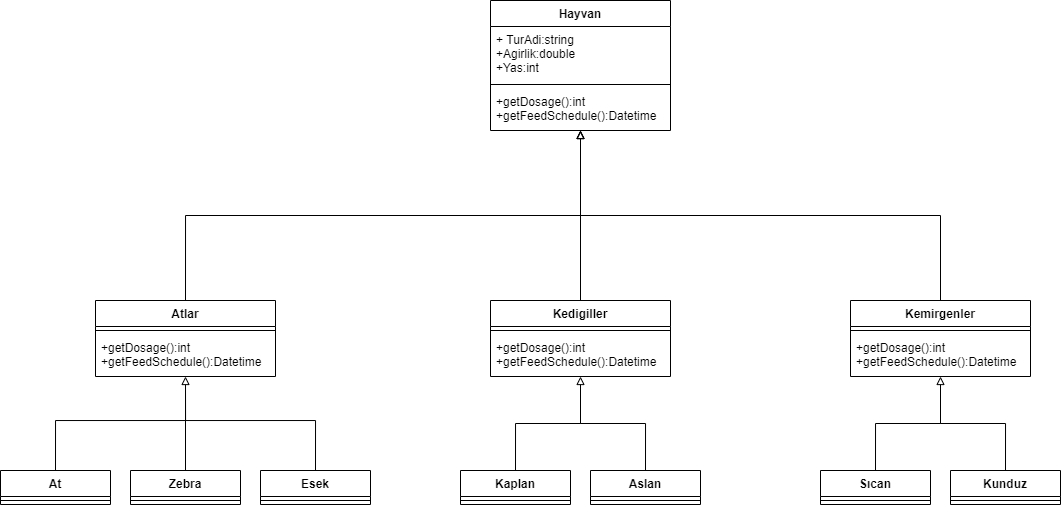

The diagram above was exported from draw.io. Its source (the exported page's mxGraphModel, read from the mxfile embedded in the PNG):
<mxGraphModel dx="1450" dy="451" grid="1" gridSize="10" guides="1" tooltips="1" connect="1" arrows="1" fold="1" page="1" pageScale="1" pageWidth="827" pageHeight="1169" math="0" shadow="0">
  <root>
    <mxCell id="0" />
    <mxCell id="1" parent="0" />
    <mxCell id="2" value="Hayvan" style="swimlane;fontStyle=1;align=center;verticalAlign=top;childLayout=stackLayout;horizontal=1;startSize=26;horizontalStack=0;resizeParent=1;resizeParentMax=0;resizeLast=0;collapsible=1;marginBottom=0;" vertex="1" parent="1">
      <mxGeometry x="320" y="60" width="180" height="130" as="geometry" />
    </mxCell>
    <mxCell id="3" value="+ TurAdi:string&#10;+Agirlik:double&#10;+Yas:int" style="text;strokeColor=none;fillColor=none;align=left;verticalAlign=top;spacingLeft=4;spacingRight=4;overflow=hidden;rotatable=0;points=[[0,0.5],[1,0.5]];portConstraint=eastwest;" vertex="1" parent="2">
      <mxGeometry y="26" width="180" height="54" as="geometry" />
    </mxCell>
    <mxCell id="4" value="" style="line;strokeWidth=1;fillColor=none;align=left;verticalAlign=middle;spacingTop=-1;spacingLeft=3;spacingRight=3;rotatable=0;labelPosition=right;points=[];portConstraint=eastwest;" vertex="1" parent="2">
      <mxGeometry y="80" width="180" height="8" as="geometry" />
    </mxCell>
    <mxCell id="5" value="+getDosage():int&#10;+getFeedSchedule():Datetime" style="text;strokeColor=none;fillColor=none;align=left;verticalAlign=top;spacingLeft=4;spacingRight=4;overflow=hidden;rotatable=0;points=[[0,0.5],[1,0.5]];portConstraint=eastwest;fontStyle=0" vertex="1" parent="2">
      <mxGeometry y="88" width="180" height="42" as="geometry" />
    </mxCell>
    <mxCell id="19" style="edgeStyle=orthogonalEdgeStyle;rounded=0;orthogonalLoop=1;jettySize=auto;html=1;exitX=0.5;exitY=0;exitDx=0;exitDy=0;endArrow=block;endFill=0;" edge="1" parent="1" source="6">
      <mxGeometry relative="1" as="geometry">
        <mxPoint x="410" y="190" as="targetPoint" />
      </mxGeometry>
    </mxCell>
    <mxCell id="6" value="Atlar" style="swimlane;fontStyle=1;align=center;verticalAlign=top;childLayout=stackLayout;horizontal=1;startSize=26;horizontalStack=0;resizeParent=1;resizeParentMax=0;resizeLast=0;collapsible=1;marginBottom=0;" vertex="1" parent="1">
      <mxGeometry x="-75" y="360" width="180" height="76" as="geometry" />
    </mxCell>
    <mxCell id="8" value="" style="line;strokeWidth=1;fillColor=none;align=left;verticalAlign=middle;spacingTop=-1;spacingLeft=3;spacingRight=3;rotatable=0;labelPosition=right;points=[];portConstraint=eastwest;" vertex="1" parent="6">
      <mxGeometry y="26" width="180" height="8" as="geometry" />
    </mxCell>
    <mxCell id="9" value="+getDosage():int&#10;+getFeedSchedule():Datetime" style="text;strokeColor=none;fillColor=none;align=left;verticalAlign=top;spacingLeft=4;spacingRight=4;overflow=hidden;rotatable=0;points=[[0,0.5],[1,0.5]];portConstraint=eastwest;fontStyle=0" vertex="1" parent="6">
      <mxGeometry y="34" width="180" height="42" as="geometry" />
    </mxCell>
    <mxCell id="18" style="edgeStyle=orthogonalEdgeStyle;rounded=0;orthogonalLoop=1;jettySize=auto;html=1;exitX=0.5;exitY=0;exitDx=0;exitDy=0;endArrow=block;endFill=0;" edge="1" parent="1" source="10">
      <mxGeometry relative="1" as="geometry">
        <mxPoint x="410" y="190" as="targetPoint" />
      </mxGeometry>
    </mxCell>
    <mxCell id="10" value="Kedigiller" style="swimlane;fontStyle=1;align=center;verticalAlign=top;childLayout=stackLayout;horizontal=1;startSize=26;horizontalStack=0;resizeParent=1;resizeParentMax=0;resizeLast=0;collapsible=1;marginBottom=0;" vertex="1" parent="1">
      <mxGeometry x="320" y="360" width="180" height="76" as="geometry" />
    </mxCell>
    <mxCell id="11" value="" style="line;strokeWidth=1;fillColor=none;align=left;verticalAlign=middle;spacingTop=-1;spacingLeft=3;spacingRight=3;rotatable=0;labelPosition=right;points=[];portConstraint=eastwest;" vertex="1" parent="10">
      <mxGeometry y="26" width="180" height="8" as="geometry" />
    </mxCell>
    <mxCell id="12" value="+getDosage():int&#10;+getFeedSchedule():Datetime" style="text;strokeColor=none;fillColor=none;align=left;verticalAlign=top;spacingLeft=4;spacingRight=4;overflow=hidden;rotatable=0;points=[[0,0.5],[1,0.5]];portConstraint=eastwest;fontStyle=0" vertex="1" parent="10">
      <mxGeometry y="34" width="180" height="42" as="geometry" />
    </mxCell>
    <mxCell id="20" style="edgeStyle=orthogonalEdgeStyle;rounded=0;orthogonalLoop=1;jettySize=auto;html=1;exitX=0.5;exitY=0;exitDx=0;exitDy=0;endArrow=block;endFill=0;" edge="1" parent="1" source="13">
      <mxGeometry relative="1" as="geometry">
        <mxPoint x="410" y="190" as="targetPoint" />
      </mxGeometry>
    </mxCell>
    <mxCell id="13" value="Kemirgenler" style="swimlane;fontStyle=1;align=center;verticalAlign=top;childLayout=stackLayout;horizontal=1;startSize=26;horizontalStack=0;resizeParent=1;resizeParentMax=0;resizeLast=0;collapsible=1;marginBottom=0;" vertex="1" parent="1">
      <mxGeometry x="680" y="360" width="180" height="76" as="geometry" />
    </mxCell>
    <mxCell id="14" value="" style="line;strokeWidth=1;fillColor=none;align=left;verticalAlign=middle;spacingTop=-1;spacingLeft=3;spacingRight=3;rotatable=0;labelPosition=right;points=[];portConstraint=eastwest;" vertex="1" parent="13">
      <mxGeometry y="26" width="180" height="8" as="geometry" />
    </mxCell>
    <mxCell id="15" value="+getDosage():int&#10;+getFeedSchedule():Datetime" style="text;strokeColor=none;fillColor=none;align=left;verticalAlign=top;spacingLeft=4;spacingRight=4;overflow=hidden;rotatable=0;points=[[0,0.5],[1,0.5]];portConstraint=eastwest;fontStyle=0" vertex="1" parent="13">
      <mxGeometry y="34" width="180" height="42" as="geometry" />
    </mxCell>
    <mxCell id="35" style="edgeStyle=orthogonalEdgeStyle;rounded=0;orthogonalLoop=1;jettySize=auto;html=1;exitX=0.5;exitY=0;exitDx=0;exitDy=0;entryX=0.5;entryY=1;entryDx=0;entryDy=0;endArrow=block;endFill=0;" edge="1" parent="1" source="21" target="6">
      <mxGeometry relative="1" as="geometry">
        <Array as="points">
          <mxPoint x="-115" y="480" />
          <mxPoint x="15" y="480" />
        </Array>
      </mxGeometry>
    </mxCell>
    <mxCell id="21" value="At" style="swimlane;fontStyle=1;align=center;verticalAlign=top;childLayout=stackLayout;horizontal=1;startSize=26;horizontalStack=0;resizeParent=1;resizeParentMax=0;resizeLast=0;collapsible=1;marginBottom=0;" vertex="1" parent="1">
      <mxGeometry x="-170" y="530" width="110" height="34" as="geometry" />
    </mxCell>
    <mxCell id="22" value="" style="line;strokeWidth=1;fillColor=none;align=left;verticalAlign=middle;spacingTop=-1;spacingLeft=3;spacingRight=3;rotatable=0;labelPosition=right;points=[];portConstraint=eastwest;" vertex="1" parent="21">
      <mxGeometry y="26" width="110" height="8" as="geometry" />
    </mxCell>
    <mxCell id="40" style="edgeStyle=orthogonalEdgeStyle;rounded=0;orthogonalLoop=1;jettySize=auto;html=1;exitX=0.5;exitY=0;exitDx=0;exitDy=0;endArrow=none;endFill=0;" edge="1" parent="1" source="25">
      <mxGeometry relative="1" as="geometry">
        <mxPoint x="15" y="470" as="targetPoint" />
      </mxGeometry>
    </mxCell>
    <mxCell id="25" value="Zebra" style="swimlane;fontStyle=1;align=center;verticalAlign=top;childLayout=stackLayout;horizontal=1;startSize=26;horizontalStack=0;resizeParent=1;resizeParentMax=0;resizeLast=0;collapsible=1;marginBottom=0;" vertex="1" parent="1">
      <mxGeometry x="-40" y="530" width="110" height="34" as="geometry" />
    </mxCell>
    <mxCell id="26" value="" style="line;strokeWidth=1;fillColor=none;align=left;verticalAlign=middle;spacingTop=-1;spacingLeft=3;spacingRight=3;rotatable=0;labelPosition=right;points=[];portConstraint=eastwest;" vertex="1" parent="25">
      <mxGeometry y="26" width="110" height="8" as="geometry" />
    </mxCell>
    <mxCell id="41" style="edgeStyle=orthogonalEdgeStyle;rounded=0;orthogonalLoop=1;jettySize=auto;html=1;exitX=0.5;exitY=0;exitDx=0;exitDy=0;endArrow=none;endFill=0;" edge="1" parent="1" source="27">
      <mxGeometry relative="1" as="geometry">
        <mxPoint x="15" y="450" as="targetPoint" />
        <Array as="points">
          <mxPoint x="145" y="480" />
          <mxPoint x="15" y="480" />
        </Array>
      </mxGeometry>
    </mxCell>
    <mxCell id="27" value="Esek" style="swimlane;fontStyle=1;align=center;verticalAlign=top;childLayout=stackLayout;horizontal=1;startSize=26;horizontalStack=0;resizeParent=1;resizeParentMax=0;resizeLast=0;collapsible=1;marginBottom=0;" vertex="1" parent="1">
      <mxGeometry x="90" y="530" width="110" height="34" as="geometry" />
    </mxCell>
    <mxCell id="28" value="" style="line;strokeWidth=1;fillColor=none;align=left;verticalAlign=middle;spacingTop=-1;spacingLeft=3;spacingRight=3;rotatable=0;labelPosition=right;points=[];portConstraint=eastwest;" vertex="1" parent="27">
      <mxGeometry y="26" width="110" height="8" as="geometry" />
    </mxCell>
    <mxCell id="51" style="edgeStyle=orthogonalEdgeStyle;rounded=0;orthogonalLoop=1;jettySize=auto;html=1;exitX=0.5;exitY=0;exitDx=0;exitDy=0;entryX=0.5;entryY=1;entryDx=0;entryDy=0;endArrow=block;endFill=0;" edge="1" parent="1" source="43" target="10">
      <mxGeometry relative="1" as="geometry" />
    </mxCell>
    <mxCell id="43" value="Kaplan" style="swimlane;fontStyle=1;align=center;verticalAlign=top;childLayout=stackLayout;horizontal=1;startSize=26;horizontalStack=0;resizeParent=1;resizeParentMax=0;resizeLast=0;collapsible=1;marginBottom=0;" vertex="1" parent="1">
      <mxGeometry x="290" y="530" width="110" height="34" as="geometry" />
    </mxCell>
    <mxCell id="44" value="" style="line;strokeWidth=1;fillColor=none;align=left;verticalAlign=middle;spacingTop=-1;spacingLeft=3;spacingRight=3;rotatable=0;labelPosition=right;points=[];portConstraint=eastwest;" vertex="1" parent="43">
      <mxGeometry y="26" width="110" height="8" as="geometry" />
    </mxCell>
    <mxCell id="52" style="edgeStyle=orthogonalEdgeStyle;rounded=0;orthogonalLoop=1;jettySize=auto;html=1;exitX=0.5;exitY=0;exitDx=0;exitDy=0;endArrow=none;endFill=0;" edge="1" parent="1" source="46">
      <mxGeometry relative="1" as="geometry">
        <mxPoint x="410" y="453" as="targetPoint" />
        <mxPoint x="475" y="533" as="sourcePoint" />
        <Array as="points">
          <mxPoint x="475" y="483" />
          <mxPoint x="410" y="483" />
        </Array>
      </mxGeometry>
    </mxCell>
    <mxCell id="46" value="Aslan" style="swimlane;fontStyle=1;align=center;verticalAlign=top;childLayout=stackLayout;horizontal=1;startSize=26;horizontalStack=0;resizeParent=1;resizeParentMax=0;resizeLast=0;collapsible=1;marginBottom=0;" vertex="1" parent="1">
      <mxGeometry x="420" y="530" width="110" height="34" as="geometry" />
    </mxCell>
    <mxCell id="47" value="" style="line;strokeWidth=1;fillColor=none;align=left;verticalAlign=middle;spacingTop=-1;spacingLeft=3;spacingRight=3;rotatable=0;labelPosition=right;points=[];portConstraint=eastwest;" vertex="1" parent="46">
      <mxGeometry y="26" width="110" height="8" as="geometry" />
    </mxCell>
    <mxCell id="53" style="edgeStyle=orthogonalEdgeStyle;rounded=0;orthogonalLoop=1;jettySize=auto;html=1;exitX=0.5;exitY=0;exitDx=0;exitDy=0;entryX=0.5;entryY=1;entryDx=0;entryDy=0;endArrow=block;endFill=0;" edge="1" parent="1" source="54">
      <mxGeometry relative="1" as="geometry">
        <mxPoint x="770" y="436" as="targetPoint" />
      </mxGeometry>
    </mxCell>
    <mxCell id="54" value="Sıcan" style="swimlane;fontStyle=1;align=center;verticalAlign=top;childLayout=stackLayout;horizontal=1;startSize=26;horizontalStack=0;resizeParent=1;resizeParentMax=0;resizeLast=0;collapsible=1;marginBottom=0;" vertex="1" parent="1">
      <mxGeometry x="650" y="530" width="110" height="34" as="geometry" />
    </mxCell>
    <mxCell id="55" value="" style="line;strokeWidth=1;fillColor=none;align=left;verticalAlign=middle;spacingTop=-1;spacingLeft=3;spacingRight=3;rotatable=0;labelPosition=right;points=[];portConstraint=eastwest;" vertex="1" parent="54">
      <mxGeometry y="26" width="110" height="8" as="geometry" />
    </mxCell>
    <mxCell id="56" style="edgeStyle=orthogonalEdgeStyle;rounded=0;orthogonalLoop=1;jettySize=auto;html=1;exitX=0.5;exitY=0;exitDx=0;exitDy=0;endArrow=none;endFill=0;" edge="1" parent="1" source="57">
      <mxGeometry relative="1" as="geometry">
        <mxPoint x="770" y="453" as="targetPoint" />
        <mxPoint x="835" y="533" as="sourcePoint" />
        <Array as="points">
          <mxPoint x="835" y="483" />
          <mxPoint x="770" y="483" />
        </Array>
      </mxGeometry>
    </mxCell>
    <mxCell id="57" value="Kunduz" style="swimlane;fontStyle=1;align=center;verticalAlign=top;childLayout=stackLayout;horizontal=1;startSize=26;horizontalStack=0;resizeParent=1;resizeParentMax=0;resizeLast=0;collapsible=1;marginBottom=0;" vertex="1" parent="1">
      <mxGeometry x="780" y="530" width="110" height="34" as="geometry" />
    </mxCell>
    <mxCell id="58" value="" style="line;strokeWidth=1;fillColor=none;align=left;verticalAlign=middle;spacingTop=-1;spacingLeft=3;spacingRight=3;rotatable=0;labelPosition=right;points=[];portConstraint=eastwest;" vertex="1" parent="57">
      <mxGeometry y="26" width="110" height="8" as="geometry" />
    </mxCell>
  </root>
</mxGraphModel>